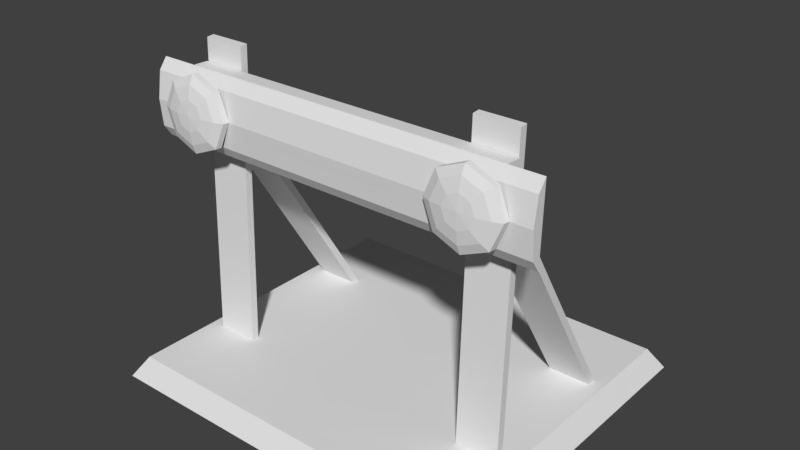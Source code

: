 # Source: barrier1.blend  (saved by Blender 2.79.0; exported with 4.5.12 LTS)
import bpy
from mathutils import Matrix  # noqa: F401  (used for matrix-valued properties, if any)

bpy.ops.wm.read_factory_settings(use_empty=True)
scene = bpy.context.scene
scene.name = 'Scene'

# ---- collections
col_collection_1 = bpy.data.collections.new('Collection 1'); scene.collection.children.link(col_collection_1)

# ---- world
world_world = bpy.data.worlds.new('World'); scene.world = world_world
world_world.color = (0.05088, 0.05088, 0.05088)
world_world.use_sun_shadow = False
world_world.sun_shadow_jitter_overblur = 0.0
world_world.cycles.sampling_method = 'MANUAL'

# ---- meshes
me_cube_001 = bpy.data.meshes.new('Cube.001')
me_cube_001.from_pydata([(-6.322, 5.575, 0.0), (-5.865, 5.172, 0.7), (-6.322, -5.575, 0.0), (-5.865, -5.172, 0.7), (6.322, 5.575, 0.0), (5.865, 5.172, 0.7), (6.322, -5.575, 0.0), (5.865, -5.172, 0.7), (-5.469, -2.477, 0.1325), (-5.469, -2.136, 10.38), (-5.469, -2.235, 0.1507), (-5.469, -1.894, 10.4), (-4.069, -2.477, 0.1325), (-4.069, -2.136, 10.38), (-4.069, -2.235, 0.1507), (-4.069, -1.894, 10.4), (5.468, -2.294, 8.645), (5.468, 2.703, 0.5358), (5.468, -2.45, 8.458), (5.468, 2.475, 0.4528), (4.068, -2.294, 8.645), (4.068, 2.703, 0.5358), (4.068, -2.45, 8.458), (4.068, 2.475, 0.4528), (5.468, -1.894, 10.43), (5.468, -2.235, 0.1507), (5.468, -2.136, 10.41), (5.468, -2.478, 0.1326), (4.068, -1.894, 10.43), (4.068, -2.235, 0.1507), (4.068, -2.136, 10.41), (4.068, -2.478, 0.1326), (-5.503, -2.725, 7.219), (-5.503, -2.645, 9.67), (-5.503, -2.254, 7.203), (-5.503, -2.174, 9.654), (5.521, -2.725, 7.219), (5.521, -2.645, 9.67), (5.521, -2.254, 7.203), (5.521, -2.174, 9.654), (6.639, -2.784, 9.72), (-6.621, -2.784, 9.72), (-6.621, -3.11, 7.63), (6.639, -3.11, 7.63), (-6.621, -3.188, 8.503), (-6.621, -2.864, 7.262), (6.639, -3.188, 8.503), (6.639, -2.864, 7.262), (-6.621, -3.053, 9.368), (6.639, -3.053, 9.368), (-5.469, 2.475, 0.4528), (-5.469, -2.45, 8.458), (-5.469, 2.703, 0.5358), (-5.469, -2.294, 8.645), (-4.069, 2.475, 0.4528), (-4.069, -2.45, 8.458), (-4.069, 2.703, 0.5358), (-4.069, -2.294, 8.645), (-3.939, -3.151, 9.368), (-3.584, -3.19, 8.523), (-3.932, -3.239, 7.675), (-4.778, -3.269, 7.322), (-5.626, -3.263, 7.67), (-5.981, -3.224, 8.515), (-5.634, -3.176, 9.362), (-4.788, -3.145, 9.716), (-4.793, -3.639, 8.537), (-4.444, -3.587, 8.888), (-4.149, -3.485, 9.182), (-3.952, -3.349, 9.375), (-4.297, -3.603, 8.538), (-3.877, -3.515, 8.535), (-3.598, -3.388, 8.529), (-4.441, -3.623, 8.187), (-4.143, -3.552, 7.886), (-3.945, -3.436, 7.682), (-4.791, -3.635, 8.04), (-4.79, -3.575, 7.616), (-4.791, -3.467, 7.328), (-5.143, -3.633, 8.184), (-5.44, -3.57, 7.882), (-5.64, -3.461, 7.676), (-4.801, -3.343, 9.722), (-4.798, -3.48, 9.448), (-4.795, -3.584, 9.032), (-5.647, -3.373, 9.369), (-5.446, -3.503, 9.177), (-5.146, -3.597, 8.885), (-5.994, -3.422, 8.521), (-5.712, -3.541, 8.528), (-5.29, -3.617, 8.534), (4.273, -3.617, 8.534), (3.851, -3.541, 8.528), (3.568, -3.422, 8.521), (4.417, -3.597, 8.885), (4.117, -3.503, 9.177), (3.915, -3.373, 9.369), (4.767, -3.584, 9.032), (4.764, -3.48, 9.448), (4.761, -3.343, 9.722), (3.922, -3.461, 7.676), (4.122, -3.57, 7.882), (4.42, -3.633, 8.184), (4.771, -3.467, 7.328), (4.772, -3.575, 7.616), (4.771, -3.635, 8.04), (5.617, -3.436, 7.682), (5.419, -3.552, 7.886), (5.122, -3.623, 8.187), (5.965, -3.388, 8.529), (5.685, -3.515, 8.535), (5.265, -3.603, 8.538), (5.61, -3.349, 9.375), (5.414, -3.485, 9.182), (5.119, -3.587, 8.888), (4.77, -3.639, 8.537), (4.775, -3.145, 9.716), (3.929, -3.176, 9.362), (3.581, -3.224, 8.515), (3.936, -3.263, 7.67), (4.785, -3.269, 7.322), (5.631, -3.239, 7.675), (5.978, -3.19, 8.523), (5.623, -3.151, 9.368), (0.009, -2.254, 7.203), (0.009, -2.174, 9.654), (0.009, -2.725, 7.219), (0.009, -2.645, 9.67)], [], [(0, 2, 3, 1), (2, 6, 7, 3), (6, 4, 5, 7), (4, 0, 1, 5), (2, 0, 4, 6), (7, 5, 1, 3), (8, 9, 11, 10), (10, 11, 15, 14), (14, 15, 13, 12), (12, 13, 9, 8), (10, 14, 12, 8), (15, 11, 9, 13), (21, 17, 19, 23), (21, 20, 16, 17), (23, 22, 20, 21), (19, 18, 22, 23), (16, 20, 22, 18), (17, 16, 18, 19), (29, 25, 27, 31), (29, 28, 24, 25), (31, 30, 28, 29), (27, 26, 30, 31), (24, 28, 30, 26), (25, 24, 26, 27), (32, 33, 35, 34), (124, 125, 39, 38), (38, 39, 37, 36), (126, 127, 33, 32), (124, 38, 36, 126), (125, 35, 33, 127), (44, 46, 49, 48), (42, 43, 46, 44), (41, 40, 47, 45), (47, 40, 49, 46, 43), (45, 47, 43, 42), (41, 45, 42, 44, 48), (48, 49, 40, 41), (50, 51, 53, 52), (52, 53, 57, 56), (56, 57, 55, 54), (54, 55, 51, 50), (52, 56, 54, 50), (57, 53, 51, 55), (88, 85, 64, 63), (69, 72, 59, 58), (75, 78, 61, 60), (72, 75, 60, 59), (82, 69, 58, 65), (81, 88, 63, 62), (78, 81, 62, 61), (85, 82, 65, 64), (90, 66, 87), (72, 71, 74, 75), (87, 66, 84), (78, 77, 80, 81), (81, 80, 89, 88), (89, 90, 87, 86), (82, 83, 68, 69), (70, 66, 73), (85, 86, 83, 82), (73, 66, 76), (68, 67, 70, 71), (83, 84, 67, 68), (79, 66, 90), (71, 70, 73, 74), (86, 87, 84, 83), (74, 73, 76, 77), (80, 79, 90, 89), (75, 74, 77, 78), (69, 68, 71, 72), (76, 66, 79), (88, 89, 86, 85), (84, 66, 67), (77, 76, 79, 80), (67, 66, 70), (104, 105, 102, 101), (95, 94, 97, 98), (94, 115, 97), (103, 104, 101, 100), (105, 115, 102), (108, 115, 105), (107, 108, 105, 104), (101, 102, 91, 92), (91, 115, 94), (111, 115, 108), (93, 92, 95, 96), (106, 107, 104, 103), (110, 111, 108, 107), (92, 91, 94, 95), (109, 110, 107, 106), (114, 115, 111), (112, 113, 110, 109), (102, 115, 91), (113, 114, 111, 110), (98, 97, 114, 113), (100, 101, 92, 93), (99, 98, 113, 112), (96, 95, 98, 99), (97, 115, 114), (109, 106, 121, 122), (106, 103, 120, 121), (99, 112, 123, 116), (93, 96, 117, 118), (96, 99, 116, 117), (100, 93, 118, 119), (112, 109, 122, 123), (103, 100, 119, 120), (39, 125, 127, 37), (34, 124, 126, 32), (36, 37, 127, 126), (34, 35, 125, 124)])
_uv = me_cube_001.uv_layers.new(name='UVMap')
_uv.uv.foreach_set('vector', [0.1421, 0.7666, 0.1512, 0.7649, 0.1506, 0.7647, 0.1421, 0.7662, 0.1512, 0.7649, 0.153, 0.7606, 0.1522, 0.7607, 0.1506, 0.7647, 0.1312, 0.7606, 0.1321, 0.7644, 0.1329, 0.7642, 0.132, 0.7607, 0.1321, 0.7644, 0.1421, 0.7666, 0.1421, 0.7662, 0.1329, 0.7642, 0.08282, 0.7382, 0.08282, 0.7703, 0.1193, 0.7703, 0.1193, 0.7382, 0.2545, 0.7071, 0.002416, 0.7081, 0.002244, 0.8136, 0.2543, 0.8136, 0.2413, 0.9298, 0.3146, 0.9296, 0.3146, 0.9334, 0.2407, 0.9338, 0.2407, 0.9338, 0.3146, 0.9334, 0.3145, 0.9531, 0.2408, 0.9532, 0.2408, 0.9532, 0.3145, 0.9531, 0.3141, 0.9579, 0.2411, 0.9577, 0.2325, 0.9523, 0.1887, 0.9521, 0.1891, 0.9354, 0.2326, 0.9346, 0.2407, 0.9338, 0.2408, 0.9532, 0.2325, 0.9523, 0.2326, 0.9346, 0.3145, 0.9531, 0.3146, 0.9334, 0.319, 0.9333, 0.3189, 0.9532, 0.2325, 0.9523, 0.2326, 0.9346, 0.2407, 0.9338, 0.2408, 0.9532, 0.2325, 0.9523, 0.1887, 0.9521, 0.1891, 0.9354, 0.2326, 0.9346, 0.2408, 0.9532, 0.3145, 0.9531, 0.3141, 0.9579, 0.2411, 0.9577, 0.2407, 0.9338, 0.3146, 0.9334, 0.3145, 0.9531, 0.2408, 0.9532, 0.319, 0.9333, 0.3189, 0.9532, 0.3145, 0.9531, 0.3146, 0.9334, 0.2413, 0.9298, 0.3146, 0.9296, 0.3146, 0.9334, 0.2407, 0.9338, 0.2407, 0.9338, 0.2408, 0.9532, 0.2325, 0.9523, 0.2326, 0.9346, 0.2407, 0.9338, 0.3146, 0.9334, 0.3145, 0.9531, 0.2408, 0.9532, 0.2413, 0.9298, 0.3146, 0.9296, 0.3146, 0.9334, 0.2407, 0.9338, 0.2325, 0.9523, 0.1887, 0.9521, 0.1891, 0.9354, 0.2326, 0.9346, 0.3145, 0.9531, 0.3146, 0.9334, 0.319, 0.9333, 0.3189, 0.9532, 0.2408, 0.9532, 0.3145, 0.9531, 0.3141, 0.9579, 0.2411, 0.9577, 0.2849, 0.8497, 0.2849, 0.9139, 0.2836, 0.9139, 0.2836, 0.8497, 0.9488, 0.8368, 0.8111, 0.9015, 0.8462, 0.9776, 0.9839, 0.9128, 0.2194, 0.8494, 0.2194, 0.9136, 0.2181, 0.9136, 0.2181, 0.8494, 0.8077, 0.8199, 0.9907, 0.9151, 0.9454, 0.9942, 0.7624, 0.899, 0.2482, 0.8494, 0.2194, 0.8494, 0.2194, 0.8481, 0.2482, 0.8481, 0.2482, 0.9136, 0.2836, 0.9139, 0.2836, 0.9152, 0.2482, 0.915, 0.3388, 0.885, 0.7194, 0.885, 0.7194, 0.9249, 0.3388, 0.9249, 0.3388, 0.845, 0.7194, 0.845, 0.7194, 0.885, 0.3388, 0.885, 0.3481, 0.827, 0.7066, 0.827, 0.7066, 0.979, 0.3481, 0.979, 0.2834, 0.8737, 0.2834, 0.8619, 0.2846, 0.8636, 0.2851, 0.8678, 0.2846, 0.8719, 0.3388, 0.8248, 0.7194, 0.8248, 0.7194, 0.845, 0.3388, 0.845, 0.219, 0.8619, 0.219, 0.8737, 0.2178, 0.8719, 0.2172, 0.8678, 0.2178, 0.8636, 0.3388, 0.9249, 0.7194, 0.9249, 0.7194, 0.9451, 0.3388, 0.9452, 0.2408, 0.9532, 0.3145, 0.9531, 0.3141, 0.9579, 0.2411, 0.9577, 0.2325, 0.9523, 0.1887, 0.9521, 0.1891, 0.9354, 0.2326, 0.9346, 0.2413, 0.9298, 0.3146, 0.9296, 0.3146, 0.9334, 0.2407, 0.9338, 0.2407, 0.9338, 0.3146, 0.9334, 0.3145, 0.9531, 0.2408, 0.9532, 0.2325, 0.9523, 0.2326, 0.9346, 0.2407, 0.9338, 0.2408, 0.9532, 0.319, 0.9333, 0.3189, 0.9532, 0.3145, 0.9531, 0.3146, 0.9334, 0.0223, 0.888, 0.02239, 0.9423, 0.01007, 0.9492, 0.007572, 0.8821, 0.1149, 0.9806, 0.1527, 0.9418, 0.1642, 0.9467, 0.1213, 0.9928, 0.152, 0.8884, 0.1143, 0.8512, 0.1211, 0.8394, 0.1649, 0.8845, 0.1527, 0.9418, 0.152, 0.8884, 0.1649, 0.8845, 0.1642, 0.9467, 0.06095, 0.9796, 0.1149, 0.9806, 0.1213, 0.9928, 0.0572, 0.9928, 0.06063, 0.849, 0.0223, 0.888, 0.007572, 0.8821, 0.05659, 0.8353, 0.1143, 0.8512, 0.06063, 0.849, 0.05659, 0.8353, 0.1211, 0.8394, 0.02239, 0.9423, 0.06095, 0.9796, 0.0572, 0.9928, 0.01007, 0.9492, 0.06216, 0.9047, 0.08756, 0.9152, 0.06215, 0.9258, 0.1527, 0.9418, 0.1351, 0.9344, 0.1346, 0.8954, 0.152, 0.8884, 0.06215, 0.9258, 0.08756, 0.9152, 0.0771, 0.9406, 0.1143, 0.8512, 0.1072, 0.868, 0.06805, 0.8675, 0.06063, 0.849, 0.06063, 0.849, 0.06805, 0.8675, 0.03996, 0.8956, 0.0223, 0.888, 0.03996, 0.8956, 0.06216, 0.9047, 0.06215, 0.9258, 0.04007, 0.9352, 0.06095, 0.9796, 0.06794, 0.9626, 0.1073, 0.9625, 0.1149, 0.9806, 0.113, 0.9256, 0.08756, 0.9152, 0.1129, 0.9046, 0.02239, 0.9423, 0.04007, 0.9352, 0.06794, 0.9626, 0.06095, 0.9796, 0.1129, 0.9046, 0.08756, 0.9152, 0.09809, 0.8899, 0.1073, 0.9625, 0.0981, 0.9405, 0.113, 0.9256, 0.1351, 0.9344, 0.06794, 0.9626, 0.0771, 0.9406, 0.0981, 0.9405, 0.1073, 0.9625, 0.07706, 0.8897, 0.08756, 0.9152, 0.06216, 0.9047, 0.1351, 0.9344, 0.113, 0.9256, 0.1129, 0.9046, 0.1346, 0.8954, 0.04007, 0.9352, 0.06215, 0.9258, 0.0771, 0.9406, 0.06794, 0.9626, 0.1346, 0.8954, 0.1129, 0.9046, 0.09809, 0.8899, 0.1072, 0.868, 0.06805, 0.8675, 0.07706, 0.8897, 0.06216, 0.9047, 0.03996, 0.8956, 0.152, 0.8884, 0.1346, 0.8954, 0.1072, 0.868, 0.1143, 0.8512, 0.1149, 0.9806, 0.1073, 0.9625, 0.1351, 0.9344, 0.1527, 0.9418, 0.09809, 0.8899, 0.08756, 0.9152, 0.07706, 0.8897, 0.0223, 0.888, 0.03996, 0.8956, 0.04007, 0.9352, 0.02239, 0.9423, 0.0771, 0.9406, 0.08756, 0.9152, 0.0981, 0.9405, 0.1072, 0.868, 0.09809, 0.8899, 0.07706, 0.8897, 0.06805, 0.8675, 0.0981, 0.9405, 0.08756, 0.9152, 0.113, 0.9256, 0.1072, 0.868, 0.09809, 0.8899, 0.07706, 0.8897, 0.06805, 0.8675, 0.04007, 0.9352, 0.06215, 0.9258, 0.0771, 0.9406, 0.06794, 0.9626, 0.06215, 0.9258, 0.08756, 0.9152, 0.0771, 0.9406, 0.1143, 0.8512, 0.1072, 0.868, 0.06805, 0.8675, 0.06063, 0.849, 0.09809, 0.8899, 0.08756, 0.9152, 0.07706, 0.8897, 0.1129, 0.9046, 0.08756, 0.9152, 0.09809, 0.8899, 0.1346, 0.8954, 0.1129, 0.9046, 0.09809, 0.8899, 0.1072, 0.868, 0.06805, 0.8675, 0.07706, 0.8897, 0.06216, 0.9047, 0.03996, 0.8956, 0.06216, 0.9047, 0.08756, 0.9152, 0.06215, 0.9258, 0.113, 0.9256, 0.08756, 0.9152, 0.1129, 0.9046, 0.0223, 0.888, 0.03996, 0.8956, 0.04007, 0.9352, 0.02239, 0.9423, 0.152, 0.8884, 0.1346, 0.8954, 0.1072, 0.868, 0.1143, 0.8512, 0.1351, 0.9344, 0.113, 0.9256, 0.1129, 0.9046, 0.1346, 0.8954, 0.03996, 0.8956, 0.06216, 0.9047, 0.06215, 0.9258, 0.04007, 0.9352, 0.1527, 0.9418, 0.1351, 0.9344, 0.1346, 0.8954, 0.152, 0.8884, 0.0981, 0.9405, 0.08756, 0.9152, 0.113, 0.9256, 0.1149, 0.9806, 0.1073, 0.9625, 0.1351, 0.9344, 0.1527, 0.9418, 0.07706, 0.8897, 0.08756, 0.9152, 0.06216, 0.9047, 0.1073, 0.9625, 0.0981, 0.9405, 0.113, 0.9256, 0.1351, 0.9344, 0.06794, 0.9626, 0.0771, 0.9406, 0.0981, 0.9405, 0.1073, 0.9625, 0.06063, 0.849, 0.06805, 0.8675, 0.03996, 0.8956, 0.0223, 0.888, 0.06095, 0.9796, 0.06794, 0.9626, 0.1073, 0.9625, 0.1149, 0.9806, 0.02239, 0.9423, 0.04007, 0.9352, 0.06794, 0.9626, 0.06095, 0.9796, 0.0771, 0.9406, 0.08756, 0.9152, 0.0981, 0.9405, 0.1527, 0.9418, 0.152, 0.8884, 0.1649, 0.8845, 0.1642, 0.9467, 0.152, 0.8884, 0.1143, 0.8512, 0.1211, 0.8394, 0.1649, 0.8845, 0.06095, 0.9796, 0.1149, 0.9806, 0.1213, 0.9928, 0.0572, 0.9928, 0.0223, 0.888, 0.02239, 0.9423, 0.01007, 0.9492, 0.007572, 0.8821, 0.02239, 0.9423, 0.06095, 0.9796, 0.0572, 0.9928, 0.01007, 0.9492, 0.06063, 0.849, 0.0223, 0.888, 0.007572, 0.8821, 0.05659, 0.8353, 0.1149, 0.9806, 0.1527, 0.9418, 0.1642, 0.9467, 0.1213, 0.9928, 0.1143, 0.8512, 0.06063, 0.849, 0.05659, 0.8353, 0.1211, 0.8394, 0.2194, 0.9136, 0.2482, 0.9136, 0.2482, 0.915, 0.2194, 0.915, 0.2836, 0.8497, 0.2482, 0.8494, 0.2482, 0.8481, 0.2836, 0.8483, 0.7624, 0.899, 0.9454, 0.9942, 0.9907, 0.9151, 0.8077, 0.8199, 0.9839, 0.9128, 0.8462, 0.9776, 0.8111, 0.9015, 0.9488, 0.8368])
me_cube_001.use_remesh_preserve_volume = False
me_cube_001.use_remesh_preserve_attributes = False
me_cube_001.use_mirror_vertex_groups = False
me_cube_001.update()

# ---- objects
ob_cube = bpy.data.objects.new('Cube', me_cube_001)

# ---- transforms, parenting, visibility, modifiers, constraints
ob_cube.location = (0.0, 0.0, 0.0)
ob_cube.lineart.crease_threshold = 0.0

# ---- collection membership
col_collection_1.objects.link(ob_cube)

# ---- scene / render settings (as saved in the file)
scene.frame_start = 1; scene.frame_end = 250; scene.frame_set(0)
scene.render.engine = 'BLENDER_EEVEE_NEXT'
scene.render.resolution_percentage = 50
scene.render.dither_intensity = 0.0
scene.cycles.use_denoising = False
scene.cycles.samples = 128
scene.cycles.sampling_pattern = 'TABULATED_SOBOL'
scene.cycles.use_adaptive_sampling = False
scene.cycles.use_light_tree = False
scene.cycles.blur_glossy = 0.0
scene.cycles.sample_clamp_indirect = 0.0
scene.view_settings.view_transform = 'Standard'
bpy.context.view_layer.update()

# ---- added for rendering (the .blend has no active camera and no usable light): camera, sun
cam_auto = bpy.data.cameras.new('AutoCamera')
cam_auto.lens = 50.0
cam_auto.sensor_width = 36.0
cam_auto.clip_end = 1000.0
ob_auto_camera = bpy.data.objects.new('AutoCamera', cam_auto)
scene.collection.objects.link(ob_auto_camera)
ob_auto_camera.location = (18.7196, -22.4528, 20.1841)
ob_auto_camera.rotation_euler = (1.09748, -7.21219e-08, 0.694738)
scene.camera = ob_auto_camera
light_auto_sun = bpy.data.lights.new('AutoSun', 'SUN')
light_auto_sun.energy = 3.0
light_auto_sun.angle = 0.0523599
ob_auto_sun = bpy.data.objects.new('AutoSun', light_auto_sun)
scene.collection.objects.link(ob_auto_sun)
ob_auto_sun.rotation_euler = (0.872665, 0.174533, 0.523599)
bpy.context.view_layer.update()
